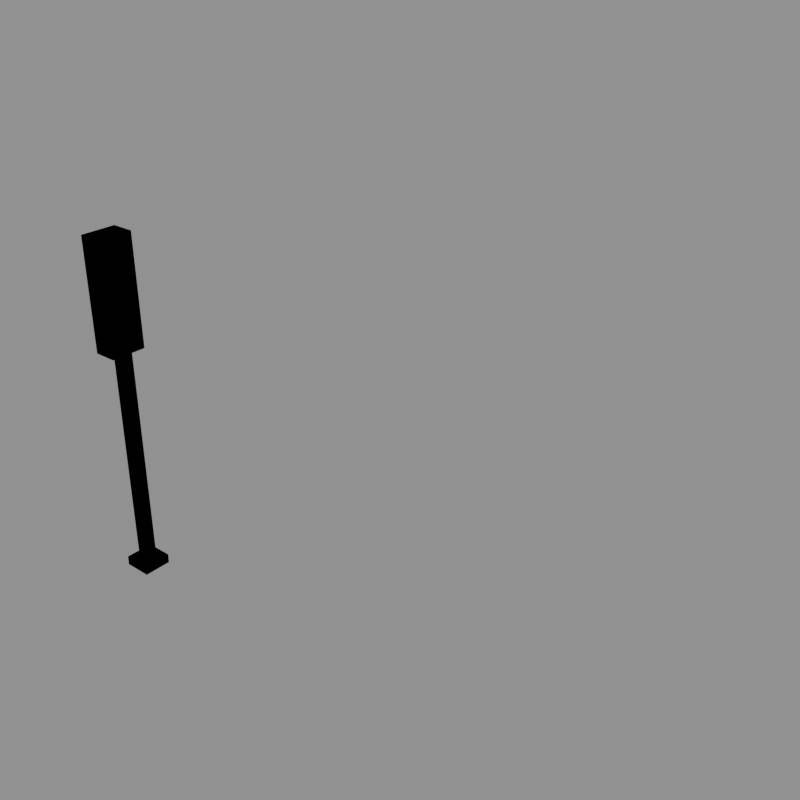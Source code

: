# Source: signal_electric_block.blend  (saved by Blender 5.2.44; exported with 4.5.12 LTS)
import bpy
from mathutils import Matrix  # noqa: F401  (used for matrix-valued properties, if any)

bpy.ops.wm.read_factory_settings(use_empty=True)
scene = bpy.context.scene
scene.name = 'model'

# ---- collections
col_red = bpy.data.collections.new('red'); scene.collection.children.link(col_red)
col_green = bpy.data.collections.new('green'); scene.collection.children.link(col_green)
col_reference = bpy.data.collections.new('reference'); scene.collection.children.link(col_reference)

# ---- materials (node trees are filled in below, after node groups)
mat_steel_light = bpy.data.materials.new('steel_light')
mat_steel_light.diffuse_color = (0.3424, 0.3931, 0.42, 1.0)
mat_concrete_dark = bpy.data.materials.new('concrete_dark')
mat_concrete_dark.diffuse_color = (0.1706, 0.1706, 0.1626, 1.0)
mat_black = bpy.data.materials.new('black')
mat_black.diffuse_color = (0.007194, 0.007194, 0.00854, 1.0)
mat_leaf_dark = bpy.data.materials.new('leaf_dark')
mat_leaf_dark.diffuse_color = (0.01739, 0.08898, 0.02452, 1.0)
mat_signal_red = bpy.data.materials.new('signal_red')
mat_signal_red.diffuse_color = (0.6921, 0.01341, 0.01002, 1.0)
mat_signal_green = bpy.data.materials.new('signal_green')
mat_signal_green.diffuse_color = (0.01961, 0.6038, 0.05088, 1.0)
mat_brick_dark = bpy.data.materials.new('brick_dark')
mat_brick_dark.diffuse_color = (0.233, 0.04696, 0.02198, 1.0)

# ---- material node trees
mat_steel_light.use_nodes = True; mat_steel_light.node_tree.nodes.clear()
_N = mat_steel_light.node_tree.nodes; _L = mat_steel_light.node_tree.links
n0 = _N.new('ShaderNodeBsdfPrincipled'); n0.name = 'Principled BSDF'; n0.location = (-200, 100)
n0.inputs[0].default_value = (0.3424, 0.3931, 0.42, 1.0)
n0.inputs[2].default_value = 1.0
n0.inputs[10].default_value = 0.005
n1 = _N.new('ShaderNodeOutputMaterial'); n1.name = 'Material Output'; n1.location = (200, 100)
_L.new(n0.outputs[0], n1.inputs[0])
n1.is_active_output = True
mat_concrete_dark.use_nodes = True; mat_concrete_dark.node_tree.nodes.clear()
_N = mat_concrete_dark.node_tree.nodes; _L = mat_concrete_dark.node_tree.links
n0 = _N.new('ShaderNodeBsdfPrincipled'); n0.name = 'Principled BSDF'; n0.location = (-200, 100)
n0.inputs[0].default_value = (0.1706, 0.1706, 0.1626, 1.0)
n0.inputs[2].default_value = 1.0
n0.inputs[10].default_value = 0.005
n1 = _N.new('ShaderNodeOutputMaterial'); n1.name = 'Material Output'; n1.location = (200, 100)
_L.new(n0.outputs[0], n1.inputs[0])
n1.is_active_output = True
mat_black.use_nodes = True; mat_black.node_tree.nodes.clear()
_N = mat_black.node_tree.nodes; _L = mat_black.node_tree.links
n0 = _N.new('ShaderNodeBsdfPrincipled'); n0.name = 'Principled BSDF'; n0.location = (-200, 100)
n0.inputs[0].default_value = (0.007194, 0.007194, 0.00854, 1.0)
n0.inputs[2].default_value = 1.0
n0.inputs[10].default_value = 0.005
n1 = _N.new('ShaderNodeOutputMaterial'); n1.name = 'Material Output'; n1.location = (200, 100)
_L.new(n0.outputs[0], n1.inputs[0])
n1.is_active_output = True
mat_leaf_dark.use_nodes = True; mat_leaf_dark.node_tree.nodes.clear()
_N = mat_leaf_dark.node_tree.nodes; _L = mat_leaf_dark.node_tree.links
n0 = _N.new('ShaderNodeBsdfPrincipled'); n0.name = 'Principled BSDF'; n0.location = (-200, 100)
n0.inputs[0].default_value = (0.01739, 0.08898, 0.02452, 1.0)
n0.inputs[2].default_value = 1.0
n0.inputs[10].default_value = 0.005
n1 = _N.new('ShaderNodeOutputMaterial'); n1.name = 'Material Output'; n1.location = (200, 100)
_L.new(n0.outputs[0], n1.inputs[0])
n1.is_active_output = True
mat_signal_red.use_nodes = True; mat_signal_red.node_tree.nodes.clear()
_N = mat_signal_red.node_tree.nodes; _L = mat_signal_red.node_tree.links
n0 = _N.new('ShaderNodeBsdfPrincipled'); n0.name = 'Principled BSDF'; n0.location = (-200, 100)
n0.inputs[0].default_value = (0.6921, 0.01341, 0.01002, 1.0)
n0.inputs[2].default_value = 1.0
n0.inputs[10].default_value = 0.005
n1 = _N.new('ShaderNodeOutputMaterial'); n1.name = 'Material Output'; n1.location = (200, 100)
_L.new(n0.outputs[0], n1.inputs[0])
n1.is_active_output = True
mat_signal_green.use_nodes = True; mat_signal_green.node_tree.nodes.clear()
_N = mat_signal_green.node_tree.nodes; _L = mat_signal_green.node_tree.links
n0 = _N.new('ShaderNodeBsdfPrincipled'); n0.name = 'Principled BSDF'; n0.location = (-200, 100)
n0.inputs[0].default_value = (0.01961, 0.6038, 0.05088, 1.0)
n0.inputs[2].default_value = 1.0
n0.inputs[10].default_value = 0.005
n1 = _N.new('ShaderNodeOutputMaterial'); n1.name = 'Material Output'; n1.location = (200, 100)
_L.new(n0.outputs[0], n1.inputs[0])
n1.is_active_output = True
mat_brick_dark.use_nodes = True; mat_brick_dark.node_tree.nodes.clear()
_N = mat_brick_dark.node_tree.nodes; _L = mat_brick_dark.node_tree.links
n0 = _N.new('ShaderNodeBsdfPrincipled'); n0.name = 'Principled BSDF'; n0.location = (-200, 100)
n0.inputs[0].default_value = (0.233, 0.04696, 0.02198, 1.0)
n0.inputs[2].default_value = 1.0
n0.inputs[10].default_value = 0.005
n1 = _N.new('ShaderNodeOutputMaterial'); n1.name = 'Material Output'; n1.location = (200, 100)
_L.new(n0.outputs[0], n1.inputs[0])
n1.is_active_output = True

# ---- meshes
me_signal_electric_block_red = bpy.data.meshes.new('signal_electric_block_red')
me_signal_electric_block_red.from_pydata([(-0.25, -0.25, 0.0), (0.25, -0.25, 0.0), (0.25, 0.25, 0.0), (-0.25, 0.25, 0.0), (-0.25, -0.25, 10.0), (0.25, -0.25, 10.0), (0.25, 0.25, 10.0), (-0.25, 0.25, 10.0), (-0.6, -0.6, 0.0), (0.6, -0.6, 0.0), (0.6, 0.6, 0.0), (-0.6, 0.6, 0.0), (-0.6, -0.6, 0.4), (0.6, -0.6, 0.4), (0.6, 0.6, 0.4), (-0.6, 0.6, 0.4), (-0.6, -0.75, 10.0), (0.4, -0.75, 10.0), (0.4, 0.75, 10.0), (-0.6, 0.75, 10.0), (-0.6, -0.75, 14.6), (0.4, -0.75, 14.6), (0.4, 0.75, 14.6), (-0.6, 0.75, 14.6), (-0.6, -0.75, 14.6), (0.4, -0.75, 14.6), (0.4, 0.75, 14.6), (-0.6, 0.75, 14.6), (-0.6, -0.75, 14.8), (0.4, -0.75, 14.8), (0.4, 0.75, 14.8), (-0.6, 0.75, 14.8), (-0.62, 0.5, 12.9), (-0.62, -0.5, 12.9), (-0.62, -0.5, 13.9), (-0.62, 0.5, 13.9), (-0.62, 0.5, 10.9), (-0.62, -0.5, 10.9), (-0.62, -0.5, 11.9), (-0.62, 0.5, 11.9)], [], [(4, 5, 6, 7), (0, 1, 5, 4), (1, 2, 6, 5), (2, 3, 7, 6), (3, 0, 4, 7), (12, 13, 14, 15), (8, 9, 13, 12), (9, 10, 14, 13), (10, 11, 15, 14), (11, 8, 12, 15), (20, 21, 22, 23), (16, 17, 21, 20), (17, 18, 22, 21), (18, 19, 23, 22), (19, 16, 20, 23), (28, 29, 30, 31), (24, 25, 29, 28), (25, 26, 30, 29), (26, 27, 31, 30), (27, 24, 28, 31), (32, 33, 34, 35), (36, 37, 38, 39)])
me_signal_electric_block_red.polygons.foreach_set('material_index', [0, 0, 0, 0, 0, 1, 1, 1, 1, 1, 2, 2, 2, 2, 2, 2, 2, 2, 2, 2, 3, 4])
me_signal_electric_block_red.materials.append(mat_steel_light)
me_signal_electric_block_red.materials.append(mat_concrete_dark)
me_signal_electric_block_red.materials.append(mat_black)
me_signal_electric_block_red.materials.append(mat_leaf_dark)
me_signal_electric_block_red.materials.append(mat_signal_red)
me_signal_electric_block_red.update()
me_signal_electric_block_green = bpy.data.meshes.new('signal_electric_block_green')
me_signal_electric_block_green.from_pydata([(-0.25, -0.25, 0.0), (0.25, -0.25, 0.0), (0.25, 0.25, 0.0), (-0.25, 0.25, 0.0), (-0.25, -0.25, 10.0), (0.25, -0.25, 10.0), (0.25, 0.25, 10.0), (-0.25, 0.25, 10.0), (-0.6, -0.6, 0.0), (0.6, -0.6, 0.0), (0.6, 0.6, 0.0), (-0.6, 0.6, 0.0), (-0.6, -0.6, 0.4), (0.6, -0.6, 0.4), (0.6, 0.6, 0.4), (-0.6, 0.6, 0.4), (-0.6, -0.75, 10.0), (0.4, -0.75, 10.0), (0.4, 0.75, 10.0), (-0.6, 0.75, 10.0), (-0.6, -0.75, 14.6), (0.4, -0.75, 14.6), (0.4, 0.75, 14.6), (-0.6, 0.75, 14.6), (-0.6, -0.75, 14.6), (0.4, -0.75, 14.6), (0.4, 0.75, 14.6), (-0.6, 0.75, 14.6), (-0.6, -0.75, 14.8), (0.4, -0.75, 14.8), (0.4, 0.75, 14.8), (-0.6, 0.75, 14.8), (-0.62, 0.5, 12.9), (-0.62, -0.5, 12.9), (-0.62, -0.5, 13.9), (-0.62, 0.5, 13.9), (-0.62, 0.5, 10.9), (-0.62, -0.5, 10.9), (-0.62, -0.5, 11.9), (-0.62, 0.5, 11.9)], [], [(4, 5, 6, 7), (0, 1, 5, 4), (1, 2, 6, 5), (2, 3, 7, 6), (3, 0, 4, 7), (12, 13, 14, 15), (8, 9, 13, 12), (9, 10, 14, 13), (10, 11, 15, 14), (11, 8, 12, 15), (20, 21, 22, 23), (16, 17, 21, 20), (17, 18, 22, 21), (18, 19, 23, 22), (19, 16, 20, 23), (28, 29, 30, 31), (24, 25, 29, 28), (25, 26, 30, 29), (26, 27, 31, 30), (27, 24, 28, 31), (32, 33, 34, 35), (36, 37, 38, 39)])
me_signal_electric_block_green.polygons.foreach_set('material_index', [0, 0, 0, 0, 0, 1, 1, 1, 1, 1, 2, 2, 2, 2, 2, 2, 2, 2, 2, 2, 3, 4])
me_signal_electric_block_green.materials.append(mat_steel_light)
me_signal_electric_block_green.materials.append(mat_concrete_dark)
me_signal_electric_block_green.materials.append(mat_black)
me_signal_electric_block_green.materials.append(mat_signal_green)
me_signal_electric_block_green.materials.append(mat_brick_dark)
me_signal_electric_block_green.update()
me_footprint = bpy.data.meshes.new('footprint')
me_footprint.from_pydata([(0.0, 0.0, 0.0), (16.0, 0.0, 0.0), (16.0, 16.0, 0.0), (0.0, 16.0, 0.0)], [(0, 1), (1, 2), (2, 3), (3, 0)], [])
me_footprint.update()

# ---- objects
ob_signal_electric_block_red = bpy.data.objects.new('signal_electric_block_red', me_signal_electric_block_red)
ob_signal_electric_block_green = bpy.data.objects.new('signal_electric_block_green', me_signal_electric_block_green)
ob_footprint = bpy.data.objects.new('footprint', me_footprint)
ob_tile_0_0 = bpy.data.objects.new('tile_0_0', None)
ob_reference_image = bpy.data.objects.new('reference_image', None)

# ---- transforms, parenting, visibility, modifiers, constraints
ob_signal_electric_block_red.location = (0.0, 0.0, 0.0)
ob_signal_electric_block_green.location = (0.0, 0.0, 0.0)
ob_footprint.location = (0.0, 0.0, 0.0)
ob_tile_0_0.location = (0.0, 0.0, 0.0)
ob_reference_image.location = (60.0, -60.0, 20.0)
ob_reference_image.rotation_euler = (1.047, 0.0, 2.356)
ob_reference_image.empty_display_type = 'IMAGE'
ob_reference_image.empty_display_size = 40.0

# ---- collection membership
col_red.objects.link(ob_signal_electric_block_red)
col_green.objects.link(ob_signal_electric_block_green)
col_reference.objects.link(ob_footprint)
col_reference.objects.link(ob_tile_0_0)
col_reference.objects.link(ob_reference_image)

# ---- scene / render settings (as saved in the file)
scene.frame_start = 1; scene.frame_end = 250; scene.frame_set(1)
scene.render.engine = 'BLENDER_WORKBENCH'
scene.render.resolution_x = 512
scene.render.resolution_y = 512
scene.render.film_transparent = True
scene.render.bake_bias = 0.0
scene.render.bake_samples = 0
scene.render.compositor_device = 'GPU'
scene.eevee.use_volume_custom_range = False
scene.eevee.fast_gi_thickness_near = 0.1
scene.eevee.fast_gi_thickness_far = 0.0
scene.eevee.ray_tracing_options.screen_trace_thickness = 0.1
bpy.context.view_layer.update()

# ---- added for rendering (the .blend has no active camera and no usable light): camera, sun + grey world if the file has none
cam_auto = bpy.data.cameras.new('AutoCamera')
cam_auto.lens = 50.0
cam_auto.sensor_width = 36.0
cam_auto.clip_end = 1000.0
ob_auto_camera = bpy.data.objects.new('AutoCamera', cam_auto)
scene.collection.objects.link(ob_auto_camera)
ob_auto_camera.location = (33.4609, -23.3001, 28.0167)
ob_auto_camera.rotation_euler = (1.09748, -7.21219e-08, 0.694738)
scene.camera = ob_auto_camera
light_auto_sun = bpy.data.lights.new('AutoSun', 'SUN')
light_auto_sun.energy = 3.0
light_auto_sun.angle = 0.0523599
ob_auto_sun = bpy.data.objects.new('AutoSun', light_auto_sun)
scene.collection.objects.link(ob_auto_sun)
ob_auto_sun.rotation_euler = (0.872665, 0.174533, 0.523599)
if scene.world is None:
    world_auto = bpy.data.worlds.new('AutoWorld')
    world_auto.color = (0.3, 0.3, 0.3)
    scene.world = world_auto
bpy.context.view_layer.update()

